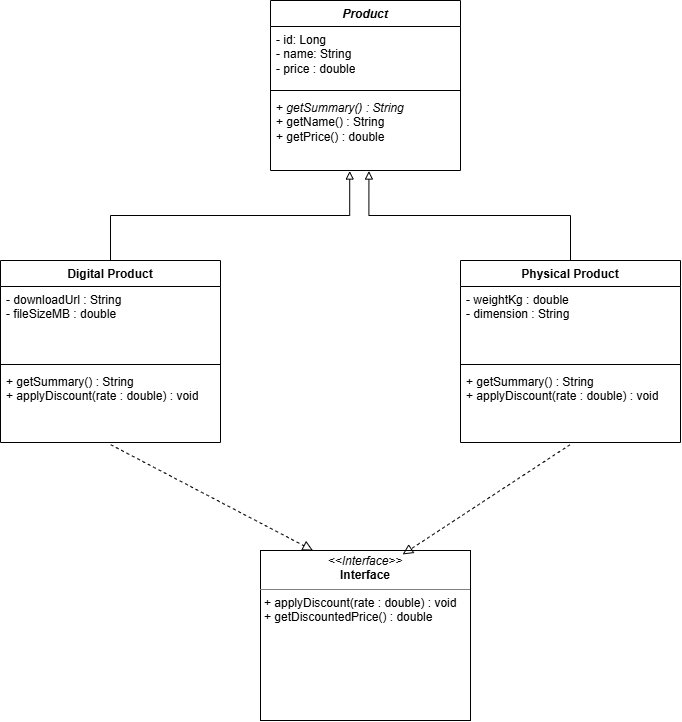

The diagram above was exported from draw.io. Its source (the exported page's mxGraphModel, read from the mxfile embedded in the PNG):
<mxGraphModel dx="1062" dy="633" grid="1" gridSize="10" guides="1" tooltips="1" connect="1" arrows="1" fold="1" page="1" pageScale="1" pageWidth="850" pageHeight="1100" math="0" shadow="0">
  <root>
    <mxCell id="0" />
    <mxCell id="1" parent="0" />
    <mxCell id="iY59dMnvMJPvZZ6tJlPU-1" parent="1" style="swimlane;fontStyle=1;align=center;verticalAlign=top;childLayout=stackLayout;horizontal=1;startSize=26;horizontalStack=0;resizeParent=1;resizeParentMax=0;resizeLast=0;collapsible=1;marginBottom=0;whiteSpace=wrap;html=1;" value="&lt;i&gt;Product&lt;/i&gt;" vertex="1">
      <mxGeometry height="170" width="190" x="570" y="50" as="geometry" />
    </mxCell>
    <mxCell id="iY59dMnvMJPvZZ6tJlPU-2" parent="iY59dMnvMJPvZZ6tJlPU-1" style="text;strokeColor=none;fillColor=none;align=left;verticalAlign=top;spacingLeft=4;spacingRight=4;overflow=hidden;rotatable=0;points=[[0,0.5],[1,0.5]];portConstraint=eastwest;whiteSpace=wrap;html=1;" value="- id: Long&lt;div&gt;- name: String&lt;/div&gt;&lt;div&gt;- price : double&lt;/div&gt;" vertex="1">
      <mxGeometry height="60" width="190" y="26" as="geometry" />
    </mxCell>
    <mxCell id="iY59dMnvMJPvZZ6tJlPU-3" parent="iY59dMnvMJPvZZ6tJlPU-1" style="line;strokeWidth=1;fillColor=none;align=left;verticalAlign=middle;spacingTop=-1;spacingLeft=3;spacingRight=3;rotatable=0;labelPosition=right;points=[];portConstraint=eastwest;strokeColor=inherit;" value="" vertex="1">
      <mxGeometry height="8" width="190" y="86" as="geometry" />
    </mxCell>
    <mxCell id="iY59dMnvMJPvZZ6tJlPU-4" parent="iY59dMnvMJPvZZ6tJlPU-1" style="text;strokeColor=none;fillColor=none;align=left;verticalAlign=top;spacingLeft=4;spacingRight=4;overflow=hidden;rotatable=0;points=[[0,0.5],[1,0.5]];portConstraint=eastwest;whiteSpace=wrap;html=1;" value="+ &lt;i&gt;getSummary() : String&lt;/i&gt;&lt;br&gt;&lt;div&gt;+ getName() : String&lt;/div&gt;&lt;div&gt;+ getPrice() : double&lt;/div&gt;&lt;div&gt;&lt;br&gt;&lt;/div&gt;" vertex="1">
      <mxGeometry height="76" width="190" y="94" as="geometry" />
    </mxCell>
    <mxCell id="iY59dMnvMJPvZZ6tJlPU-6" parent="1" style="swimlane;fontStyle=1;align=center;verticalAlign=top;childLayout=stackLayout;horizontal=1;startSize=26;horizontalStack=0;resizeParent=1;resizeParentMax=0;resizeLast=0;collapsible=1;marginBottom=0;whiteSpace=wrap;html=1;" value="Digital Product" vertex="1">
      <mxGeometry height="182" width="220" x="300" y="310" as="geometry" />
    </mxCell>
    <mxCell id="iY59dMnvMJPvZZ6tJlPU-7" parent="iY59dMnvMJPvZZ6tJlPU-6" style="text;strokeColor=none;fillColor=none;align=left;verticalAlign=top;spacingLeft=4;spacingRight=4;overflow=hidden;rotatable=0;points=[[0,0.5],[1,0.5]];portConstraint=eastwest;whiteSpace=wrap;html=1;" value="-&amp;nbsp;downloadUrl : String&lt;div&gt;- fileSizeMB : double&lt;/div&gt;" vertex="1">
      <mxGeometry height="74" width="220" y="26" as="geometry" />
    </mxCell>
    <mxCell id="iY59dMnvMJPvZZ6tJlPU-8" parent="iY59dMnvMJPvZZ6tJlPU-6" style="line;strokeWidth=1;fillColor=none;align=left;verticalAlign=middle;spacingTop=-1;spacingLeft=3;spacingRight=3;rotatable=0;labelPosition=right;points=[];portConstraint=eastwest;strokeColor=inherit;" value="" vertex="1">
      <mxGeometry height="8" width="220" y="100" as="geometry" />
    </mxCell>
    <mxCell id="iY59dMnvMJPvZZ6tJlPU-9" parent="iY59dMnvMJPvZZ6tJlPU-6" style="text;strokeColor=none;fillColor=none;align=left;verticalAlign=top;spacingLeft=4;spacingRight=4;overflow=hidden;rotatable=0;points=[[0,0.5],[1,0.5]];portConstraint=eastwest;whiteSpace=wrap;html=1;" value="&lt;div&gt;+ getSummary() : String&amp;nbsp;&lt;/div&gt;&lt;div&gt;+ applyDiscount(rate : double) : void&lt;/div&gt;" vertex="1">
      <mxGeometry height="74" width="220" y="108" as="geometry" />
    </mxCell>
    <mxCell id="iY59dMnvMJPvZZ6tJlPU-11" parent="1" style="swimlane;fontStyle=1;align=center;verticalAlign=top;childLayout=stackLayout;horizontal=1;startSize=26;horizontalStack=0;resizeParent=1;resizeParentMax=0;resizeLast=0;collapsible=1;marginBottom=0;whiteSpace=wrap;html=1;" value="Physical Product" vertex="1">
      <mxGeometry height="182" width="220" x="760" y="310" as="geometry" />
    </mxCell>
    <mxCell id="iY59dMnvMJPvZZ6tJlPU-12" parent="iY59dMnvMJPvZZ6tJlPU-11" style="text;strokeColor=none;fillColor=none;align=left;verticalAlign=top;spacingLeft=4;spacingRight=4;overflow=hidden;rotatable=0;points=[[0,0.5],[1,0.5]];portConstraint=eastwest;whiteSpace=wrap;html=1;" value="- weightKg : double&lt;div&gt;- dimension : String&lt;/div&gt;" vertex="1">
      <mxGeometry height="74" width="220" y="26" as="geometry" />
    </mxCell>
    <mxCell id="iY59dMnvMJPvZZ6tJlPU-13" parent="iY59dMnvMJPvZZ6tJlPU-11" style="line;strokeWidth=1;fillColor=none;align=left;verticalAlign=middle;spacingTop=-1;spacingLeft=3;spacingRight=3;rotatable=0;labelPosition=right;points=[];portConstraint=eastwest;strokeColor=inherit;" value="" vertex="1">
      <mxGeometry height="8" width="220" y="100" as="geometry" />
    </mxCell>
    <mxCell id="iY59dMnvMJPvZZ6tJlPU-14" parent="iY59dMnvMJPvZZ6tJlPU-11" style="text;strokeColor=none;fillColor=none;align=left;verticalAlign=top;spacingLeft=4;spacingRight=4;overflow=hidden;rotatable=0;points=[[0,0.5],[1,0.5]];portConstraint=eastwest;whiteSpace=wrap;html=1;" value="&lt;div&gt;+ getSummary() : String&amp;nbsp;&lt;/div&gt;&lt;div&gt;+ applyDiscount(rate : double) : void&lt;/div&gt;" vertex="1">
      <mxGeometry height="74" width="220" y="108" as="geometry" />
    </mxCell>
    <mxCell id="iY59dMnvMJPvZZ6tJlPU-15" edge="1" parent="1" source="iY59dMnvMJPvZZ6tJlPU-6" style="edgeStyle=orthogonalEdgeStyle;rounded=0;orthogonalLoop=1;jettySize=auto;html=1;entryX=0.417;entryY=1.007;entryDx=0;entryDy=0;entryPerimeter=0;defaultLabelBackgroundColor=page;endArrow=block;endFill=0;" target="iY59dMnvMJPvZZ6tJlPU-4">
      <mxGeometry relative="1" as="geometry" />
    </mxCell>
    <mxCell id="iY59dMnvMJPvZZ6tJlPU-16" edge="1" parent="1" source="iY59dMnvMJPvZZ6tJlPU-11" style="edgeStyle=orthogonalEdgeStyle;rounded=0;orthogonalLoop=1;jettySize=auto;html=1;entryX=0.518;entryY=1.007;entryDx=0;entryDy=0;entryPerimeter=0;defaultLabelBackgroundColor=page;endArrow=block;endFill=0;" target="iY59dMnvMJPvZZ6tJlPU-4">
      <mxGeometry relative="1" as="geometry" />
    </mxCell>
    <mxCell id="uunskzy2zAUBC8SUmpby-2" edge="1" parent="1" source="iY59dMnvMJPvZZ6tJlPU-9" style="edgeStyle=none;curved=1;rounded=0;curveGeometry=1;orthogonalLoop=1;jettySize=auto;html=1;fontSize=12;defaultLabelBackgroundColor=page;startSize=8;endSize=8;endArrow=block;endFill=0;dashed=1;exitX=0.501;exitY=1.03;exitDx=0;exitDy=0;exitPerimeter=0;entryX=0.25;entryY=0;entryDx=0;entryDy=0;" target="uunskzy2zAUBC8SUmpby-1">
      <mxGeometry relative="1" as="geometry">
        <mxPoint x="380" y="590" as="targetPoint" />
      </mxGeometry>
    </mxCell>
    <mxCell id="uunskzy2zAUBC8SUmpby-1" parent="1" style="verticalAlign=top;align=left;overflow=fill;html=1;whiteSpace=wrap;" value="&lt;p style=&quot;margin:0px;margin-top:4px;text-align:center;&quot;&gt;&lt;i&gt;&amp;lt;&amp;lt;Interface&amp;gt;&amp;gt;&lt;/i&gt;&lt;br&gt;&lt;b&gt;Interface&lt;/b&gt;&lt;/p&gt;&lt;hr size=&quot;1&quot; style=&quot;border-style:solid;&quot;&gt;&lt;p style=&quot;margin:0px;margin-left:4px;&quot;&gt;+ applyDiscount(rate : double) : void&amp;nbsp;&lt;/p&gt;&lt;p style=&quot;margin:0px;margin-left:4px;&quot;&gt;+ getDiscountedPrice() : double&amp;nbsp;&lt;/p&gt;" vertex="1">
      <mxGeometry height="170" width="210" x="560" y="600" as="geometry" />
    </mxCell>
    <mxCell id="uunskzy2zAUBC8SUmpby-3" edge="1" parent="1" source="iY59dMnvMJPvZZ6tJlPU-14" style="edgeStyle=none;curved=1;rounded=0;curveGeometry=1;orthogonalLoop=1;jettySize=auto;html=1;fontSize=12;defaultLabelBackgroundColor=page;startSize=8;endSize=8;endArrow=block;endFill=0;dashed=1;exitX=0.498;exitY=1.03;exitDx=0;exitDy=0;exitPerimeter=0;entryX=0.677;entryY=0.023;entryDx=0;entryDy=0;entryPerimeter=0;" target="uunskzy2zAUBC8SUmpby-1">
      <mxGeometry relative="1" as="geometry">
        <mxPoint x="690" y="820" as="sourcePoint" />
        <mxPoint x="670" y="500" as="targetPoint" />
      </mxGeometry>
    </mxCell>
  </root>
</mxGraphModel>